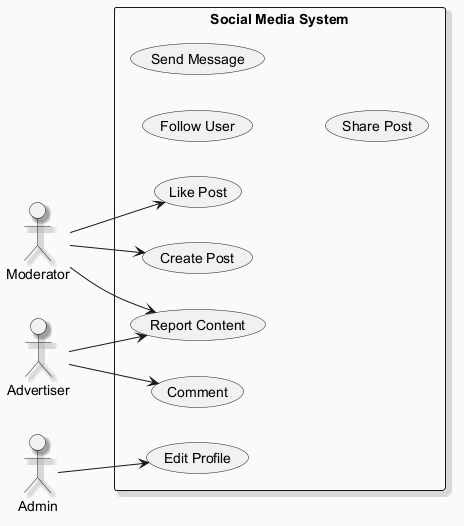

The diagram above was rendered by PlantUML. Its source (embedded in the PNG):
@startuml
skinparam backgroundColor #FAFAFA
skinparam classBackgroundColor #FFF3E0
skinparam classBorderColor #E65100
skinparam shadowing true
left to right direction
actor "Moderator" as M
actor "Admin" as A
actor "Advertiser" as A1
rectangle "Social Media System" {
  usecase "Follow User" as UC_FollowUser
  usecase "Like Post" as UC_LikePost
  usecase "Report Content" as UC_ReportContent
  usecase "Edit Profile" as UC_EditProfile
  usecase "Send Message" as UC_SendMessage
  usecase "Create Post" as UC_CreatePost
  usecase "Comment" as UC_Comment
  usecase "Share Post" as UC_SharePost
}
M --> UC_CreatePost
M --> UC_LikePost
M --> UC_ReportContent
A --> UC_EditProfile
A1 --> UC_Comment
A1 --> UC_ReportContent
@enduml